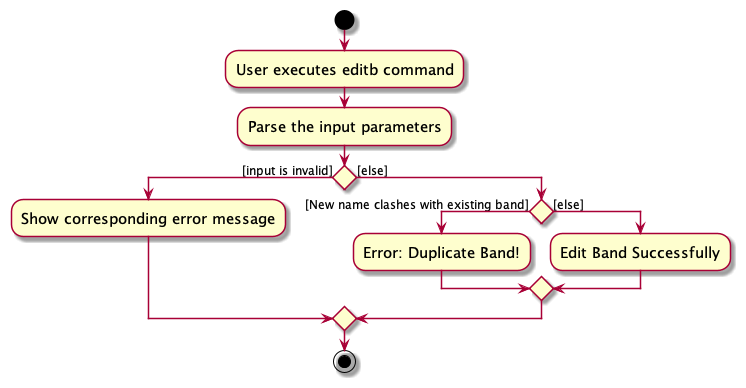

The diagram above was rendered by PlantUML. Its source (embedded in the PNG):
@startuml
skin rose
skinparam ActivityFontSize 15
skinparam ArrowFontSize 12
skinparam defaultTextAlignment center

start
:User executes editb command;
:Parse the input parameters;

'Since the beta syntax does not support placing the condition outside the
'diamond we place it as the true branch instead.

if () then ([input is invalid])
    :Show corresponding error message;
else ([else])
    if () then ([New name clashes with existing band])
        :Error: Duplicate Band!;

    else ([else])
        :Edit Band Successfully;
    endif

endif

stop
@enduml